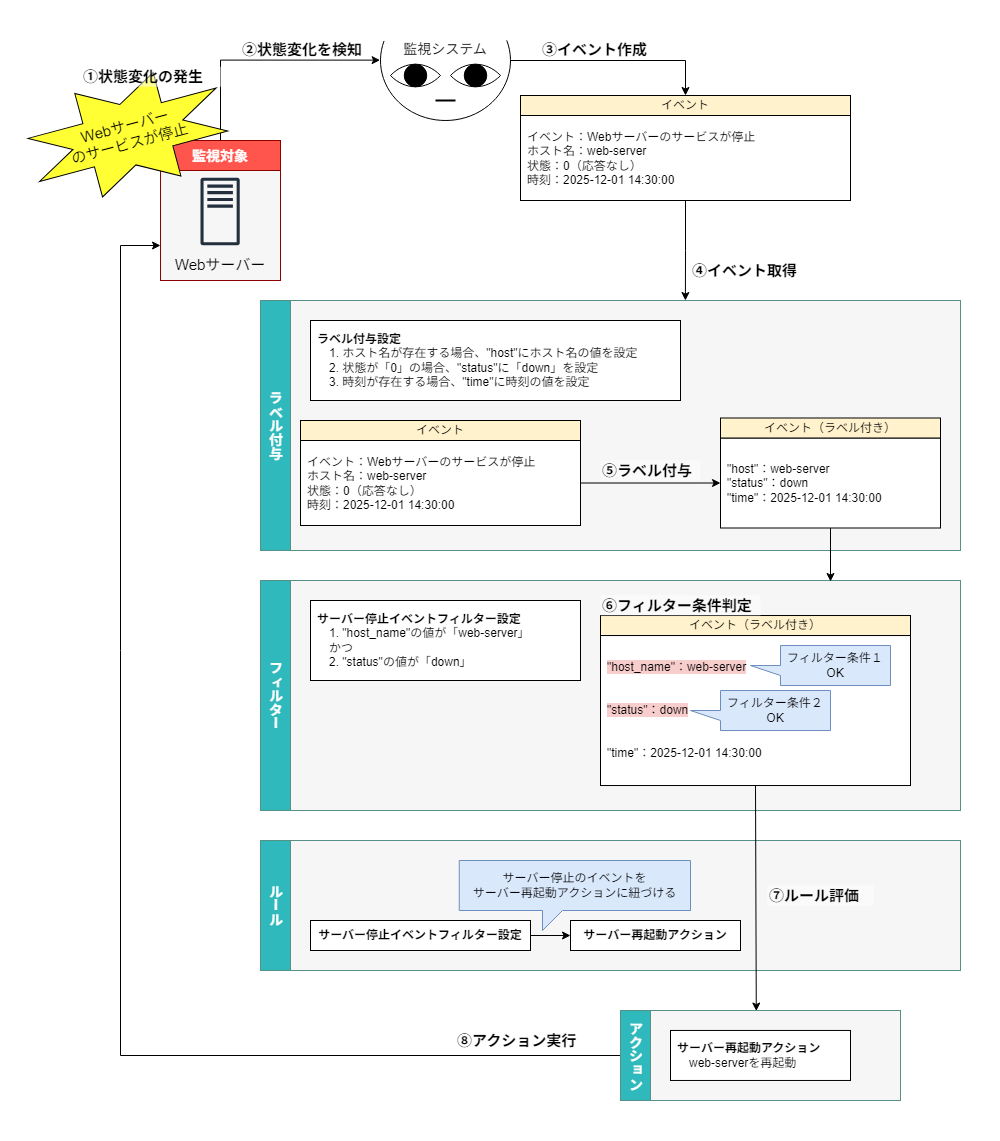

The diagram above was exported from draw.io. Its source (the exported page's mxGraphModel, read from the mxfile embedded in the PNG):
<mxGraphModel dx="1871" dy="1948" grid="1" gridSize="10" guides="1" tooltips="1" connect="1" arrows="1" fold="1" page="1" pageScale="1" pageWidth="827" pageHeight="1169" math="0" shadow="0">
  <root>
    <mxCell id="0" />
    <mxCell id="1" parent="0" />
    <mxCell id="2" value="" style="rounded=0;whiteSpace=wrap;html=1;strokeColor=none;" parent="1" vertex="1">
      <mxGeometry x="-120" y="-39.31" width="1000" height="1119.31" as="geometry" />
    </mxCell>
    <mxCell id="3" value="" style="rounded=0;whiteSpace=wrap;html=1;strokeColor=#579186;fillColor=light-dark(#f6f6f6, #2d2d2d);gradientColor=none;direction=south;" parent="1" vertex="1">
      <mxGeometry x="140" y="780" width="700" height="130" as="geometry" />
    </mxCell>
    <mxCell id="4" value="&lt;span style=&quot;font-size: 14px;&quot;&gt;ルール&lt;/span&gt;" style="rounded=0;whiteSpace=wrap;html=1;fillColor=light-dark(#2fb9bc, #EDEDED);strokeColor=#579186;strokeWidth=1;fontColor=#FFFFFF;fontStyle=1;fontSize=16;direction=south;horizontal=1;textDirection=vertical-lr;" parent="1" vertex="1">
      <mxGeometry x="140" y="780" width="30" height="130" as="geometry" />
    </mxCell>
    <mxCell id="5" style="edgeStyle=orthogonalEdgeStyle;rounded=0;orthogonalLoop=1;jettySize=auto;html=1;exitX=1;exitY=0.5;exitDx=0;exitDy=0;entryX=0;entryY=0.5;entryDx=0;entryDy=0;" parent="1" source="6" target="7" edge="1">
      <mxGeometry relative="1" as="geometry" />
    </mxCell>
    <mxCell id="6" value="&lt;b&gt;サーバー停止イベントフィルター設定&lt;/b&gt;" style="rounded=0;whiteSpace=wrap;html=1;align=center;spacingTop=0;spacing=2;spacingLeft=0;fontSize=12;" parent="1" vertex="1">
      <mxGeometry x="190" y="860" width="220" height="30" as="geometry" />
    </mxCell>
    <mxCell id="7" value="&lt;b&gt;サーバー再起動アクション&lt;/b&gt;" style="rounded=0;whiteSpace=wrap;html=1;align=center;spacingTop=0;spacing=2;spacingLeft=0;" parent="1" vertex="1">
      <mxGeometry x="450" y="860" width="170" height="30" as="geometry" />
    </mxCell>
    <mxCell id="8" value="サーバー停止のイベントを&lt;div&gt;サーバー再起動アクションに紐づける&lt;/div&gt;" style="shape=callout;whiteSpace=wrap;html=1;perimeter=calloutPerimeter;direction=east;base=20;fillColor=#dae8fc;strokeColor=#6c8ebf;size=20;position=0.36;position2=0.36;" parent="1" vertex="1">
      <mxGeometry x="338.75" y="800" width="231.25" height="70" as="geometry" />
    </mxCell>
    <mxCell id="9" value="⑦ルール評価" style="text;html=1;whiteSpace=wrap;strokeColor=none;fillColor=default;align=left;verticalAlign=middle;rounded=0;fontStyle=1;fontSize=15;opacity=50;" parent="1" vertex="1">
      <mxGeometry x="646.87" y="824.98" width="106.25" height="20.04" as="geometry" />
    </mxCell>
    <mxCell id="10" style="edgeStyle=orthogonalEdgeStyle;rounded=0;orthogonalLoop=1;jettySize=auto;html=1;entryX=0.5;entryY=0;entryDx=0;entryDy=0;" parent="1" source="11" target="27" edge="1">
      <mxGeometry relative="1" as="geometry" />
    </mxCell>
    <mxCell id="11" value="" style="verticalLabelPosition=bottom;verticalAlign=top;html=1;shape=mxgraph.basic.arc;startAngle=0.1955219619197109;endAngle=0.802848905659913;fillColor=none;" parent="1" vertex="1">
      <mxGeometry x="260" y="-60" width="130" height="120" as="geometry" />
    </mxCell>
    <mxCell id="12" value="" style="rounded=0;whiteSpace=wrap;html=1;strokeColor=#8D0000;fillColor=light-dark(#f6f6f6, #2d2d2d);" parent="1" vertex="1">
      <mxGeometry x="40" y="80" width="120" height="140" as="geometry" />
    </mxCell>
    <mxCell id="13" value="&lt;font style=&quot;font-size: 14px;&quot;&gt;監視対象&lt;/font&gt;" style="rounded=0;whiteSpace=wrap;html=1;fillColor=light-dark(#ff554d, #ededed);strokeColor=#8D0000;strokeWidth=1;fontColor=#FFFFFF;fontStyle=1;fontSize=16;" parent="1" vertex="1">
      <mxGeometry x="40" y="80" width="120" height="30" as="geometry" />
    </mxCell>
    <mxCell id="14" value="" style="whiteSpace=wrap;html=1;shape=mxgraph.basic.pointed_oval;direction=south;fillColor=default;container=0;" parent="1" vertex="1">
      <mxGeometry x="270" width="50" height="30" as="geometry" />
    </mxCell>
    <mxCell id="15" value="" style="ellipse;whiteSpace=wrap;html=1;aspect=fixed;fillColor=#000000;container=0;" parent="1" vertex="1">
      <mxGeometry x="283.75" y="3.75" width="22.5" height="22.5" as="geometry" />
    </mxCell>
    <mxCell id="16" value="" style="whiteSpace=wrap;html=1;shape=mxgraph.basic.pointed_oval;direction=south;fillColor=default;container=0;" parent="1" vertex="1">
      <mxGeometry x="330" width="50" height="30" as="geometry" />
    </mxCell>
    <mxCell id="17" value="" style="ellipse;whiteSpace=wrap;html=1;aspect=fixed;fillColor=#000000;container=0;" parent="1" vertex="1">
      <mxGeometry x="343.75" y="3.75" width="22.5" height="22.5" as="geometry" />
    </mxCell>
    <mxCell id="18" value="" style="line;strokeWidth=2;html=1;" parent="1" vertex="1">
      <mxGeometry x="315" y="35" width="20" height="10" as="geometry" />
    </mxCell>
    <mxCell id="19" value="監視システム" style="text;html=1;whiteSpace=wrap;strokeColor=none;fillColor=none;align=center;verticalAlign=middle;rounded=0;fontSize=14;" parent="1" vertex="1">
      <mxGeometry x="265" y="-26.25" width="120" height="30" as="geometry" />
    </mxCell>
    <mxCell id="20" value="" style="rounded=0;whiteSpace=wrap;html=1;strokeColor=#579186;fillColor=light-dark(#f6f6f6, #2d2d2d);gradientColor=none;direction=south;" parent="1" vertex="1">
      <mxGeometry x="140" y="240" width="700" height="250" as="geometry" />
    </mxCell>
    <mxCell id="21" value="&lt;span style=&quot;font-size: 14px;&quot;&gt;ラベル付与&lt;/span&gt;" style="rounded=0;whiteSpace=wrap;html=1;fillColor=light-dark(#2fb9bc, #EDEDED);strokeColor=#579186;strokeWidth=1;fontColor=#FFFFFF;fontStyle=1;fontSize=16;direction=south;horizontal=1;textDirection=vertical-lr;" parent="1" vertex="1">
      <mxGeometry x="140" y="240" width="30" height="250" as="geometry" />
    </mxCell>
    <mxCell id="22" value="" style="rounded=0;whiteSpace=wrap;html=1;strokeColor=#579186;fillColor=light-dark(#f6f6f6, #2d2d2d);gradientColor=none;direction=south;" parent="1" vertex="1">
      <mxGeometry x="140" y="520" width="700" height="230" as="geometry" />
    </mxCell>
    <mxCell id="23" value="&lt;span style=&quot;font-size: 14px;&quot;&gt;フィルター&lt;/span&gt;&lt;span style=&quot;color: rgba(0, 0, 0, 0); font-family: monospace; font-size: 0px; font-weight: 400; text-align: start; text-wrap-mode: nowrap;&quot;&gt;%3CmxGraphModel%3E%3Croot%3E%3CmxCell%20id%3D%220%22%2F%3E%3CmxCell%20id%3D%221%22%20parent%3D%220%22%2F%3E%3CmxCell%20id%3D%222%22%20parent%3D%221%22%20style%3D%22rounded%3D0%3BwhiteSpace%3Dwrap%3Bhtml%3D1%3BstrokeColor%3D%23579186%3BfillColor%3Dlight-dark(%23f6f6f6%2C%20%232d2d2d)%3BgradientColor%3Dnone%3Bdirection%3Dsouth%3B%22%20value%3D%22%22%20vertex%3D%221%22%3E%3CmxGeometry%20height%3D%22279%22%20width%3D%22730%22%20x%3D%22360%22%20y%3D%22200%22%20as%3D%22geometry%22%2F%3E%3C%2FmxCell%3E%3CmxCell%20id%3D%223%22%20parent%3D%221%22%20style%3D%22rounded%3D0%3BwhiteSpace%3Dwrap%3Bhtml%3D1%3BfillColor%3Dlight-dark(%232fb9bc%2C%20%23EDEDED)%3BstrokeColor%3D%23579186%3BstrokeWidth%3D1%3BfontColor%3D%23FFFFFF%3BfontStyle%3D1%3BfontSize%3D16%3Bdirection%3Dsouth%3Bhorizontal%3D1%3BtextDirection%3Dvertical-lr%3B%22%20value%3D%22%26lt%3Bspan%20style%3D%26quot%3Bfont-size%3A%2014px%3B%26quot%3B%26gt%3B%E3%83%A9%E3%83%99%E3%83%AB%E4%BB%98%E4%B8%8E%26lt%3B%2Fspan%26gt%3B%22%20vertex%3D%221%22%3E%3CmxGeometry%20height%3D%22279%22%20width%3D%2230%22%20x%3D%22360%22%20y%3D%22200%22%20as%3D%22geometry%22%2F%3E%3C%2FmxCell%3E%3C%2Froot%3E%3C%2FmxGraphModel%3E&lt;/span&gt;" style="rounded=0;whiteSpace=wrap;html=1;fillColor=light-dark(#2fb9bc, #EDEDED);strokeColor=#579186;strokeWidth=1;fontColor=#FFFFFF;fontStyle=1;fontSize=16;direction=south;horizontal=1;textDirection=vertical-lr;" parent="1" vertex="1">
      <mxGeometry x="140" y="520" width="30" height="230" as="geometry" />
    </mxCell>
    <mxCell id="24" value="②状態変化を検知" style="text;html=1;whiteSpace=wrap;strokeColor=none;fillColor=default;align=left;verticalAlign=middle;rounded=0;fontStyle=1;fontSize=15;opacity=50;" parent="1" vertex="1">
      <mxGeometry x="120" y="-21.27" width="130" height="20.04" as="geometry" />
    </mxCell>
    <mxCell id="25" style="edgeStyle=orthogonalEdgeStyle;rounded=0;orthogonalLoop=1;jettySize=auto;html=1;exitX=0.5;exitY=1;exitDx=0;exitDy=0;entryX=0;entryY=0.393;entryDx=0;entryDy=0;entryPerimeter=0;" parent="1" source="26" target="20" edge="1">
      <mxGeometry relative="1" as="geometry" />
    </mxCell>
    <mxCell id="26" value="&lt;div&gt;イベント：Webサーバーのサービスが停止&lt;/div&gt;&lt;div&gt;ホスト名：web-server&lt;/div&gt;&lt;div&gt;状態：0（応答なし）&lt;/div&gt;&lt;div&gt;時刻：2025-12-01 14:30:00&lt;/div&gt;" style="rounded=0;whiteSpace=wrap;html=1;align=left;spacingTop=0;spacing=2;spacingLeft=5;" parent="1" vertex="1">
      <mxGeometry x="400" y="55" width="330" height="85" as="geometry" />
    </mxCell>
    <mxCell id="27" value="&lt;font&gt;イベント&lt;/font&gt;" style="rounded=0;whiteSpace=wrap;html=1;fillColor=#fff2cc;strokeColor=default;fontSize=12;" parent="1" vertex="1">
      <mxGeometry x="400" y="35" width="330" height="20" as="geometry" />
    </mxCell>
    <mxCell id="28" value="③イベント作成" style="text;html=1;whiteSpace=wrap;strokeColor=none;fillColor=default;align=left;verticalAlign=middle;rounded=0;fontStyle=1;fontSize=15;opacity=50;" parent="1" vertex="1">
      <mxGeometry x="420" y="-21" width="120" height="20.04" as="geometry" />
    </mxCell>
    <mxCell id="29" style="edgeStyle=orthogonalEdgeStyle;rounded=0;orthogonalLoop=1;jettySize=auto;html=1;exitX=0.5;exitY=0;exitDx=0;exitDy=0;entryX=-0.003;entryY=0.497;entryDx=0;entryDy=0;entryPerimeter=0;" parent="1" source="13" target="11" edge="1">
      <mxGeometry relative="1" as="geometry" />
    </mxCell>
    <mxCell id="30" value="④イベント取得" style="text;html=1;whiteSpace=wrap;strokeColor=none;fillColor=default;align=left;verticalAlign=middle;rounded=0;fontStyle=1;fontSize=15;opacity=50;" parent="1" vertex="1">
      <mxGeometry x="570" y="200" width="120" height="20.04" as="geometry" />
    </mxCell>
    <mxCell id="31" style="edgeStyle=orthogonalEdgeStyle;rounded=0;orthogonalLoop=1;jettySize=auto;html=1;exitX=0.5;exitY=1;exitDx=0;exitDy=0;" parent="1" source="32" edge="1">
      <mxGeometry relative="1" as="geometry">
        <mxPoint x="710" y="521" as="targetPoint" />
      </mxGeometry>
    </mxCell>
    <mxCell id="32" value="&quot;host&quot;：web-server&lt;div&gt;&quot;status&quot;：down&lt;/div&gt;&lt;div&gt;&quot;time&quot;：2025-12-01 14:30:00&lt;/div&gt;" style="rounded=0;whiteSpace=wrap;html=1;align=left;spacingTop=0;spacing=2;spacingLeft=5;" parent="1" vertex="1">
      <mxGeometry x="600" y="377.5" width="220" height="90" as="geometry" />
    </mxCell>
    <mxCell id="33" value="&lt;font&gt;イベント（ラベル付き）&lt;/font&gt;" style="rounded=0;whiteSpace=wrap;html=1;fillColor=#fff2cc;strokeColor=default;fontSize=12;" parent="1" vertex="1">
      <mxGeometry x="600" y="357.5" width="220" height="20" as="geometry" />
    </mxCell>
    <mxCell id="34" value="" style="sketch=0;outlineConnect=0;fontColor=#232F3E;gradientColor=none;fillColor=#232F3D;strokeColor=none;dashed=0;verticalLabelPosition=bottom;verticalAlign=top;align=center;html=1;fontSize=12;fontStyle=0;aspect=fixed;pointerEvents=1;shape=mxgraph.aws4.traditional_server;" parent="1" vertex="1">
      <mxGeometry x="80" y="117" width="39.23" height="68" as="geometry" />
    </mxCell>
    <mxCell id="35" value="&lt;div&gt;Webサーバー&lt;/div&gt;" style="text;html=1;whiteSpace=wrap;strokeColor=none;fillColor=none;align=center;verticalAlign=middle;rounded=0;fontSize=15;" parent="1" vertex="1">
      <mxGeometry x="40" y="187.14" width="120" height="32.86" as="geometry" />
    </mxCell>
    <mxCell id="36" value="" style="verticalLabelPosition=bottom;verticalAlign=top;html=1;shape=mxgraph.basic.8_point_star;rotation=-15;fillColor=#FFFF33;fontStyle=0" parent="1" vertex="1">
      <mxGeometry x="-90.01" y="20.69" width="194.76" height="107.09" as="geometry" />
    </mxCell>
    <mxCell id="37" value="&lt;div&gt;Webサーバー&lt;/div&gt;のサービスが停止" style="text;html=1;whiteSpace=wrap;strokeColor=none;fillColor=none;align=center;verticalAlign=middle;rounded=0;fontSize=15;rotation=-15;" parent="1" vertex="1">
      <mxGeometry x="-62.63" y="51.33" width="140" height="45.81" as="geometry" />
    </mxCell>
    <mxCell id="38" value="&lt;font&gt;①状態変化の発生&lt;/font&gt;" style="text;html=1;whiteSpace=wrap;strokeColor=none;fillColor=default;align=left;verticalAlign=middle;rounded=0;fontStyle=1;fontSize=15;opacity=50;" parent="1" vertex="1">
      <mxGeometry x="-38.75" y="6.25" width="148.75" height="20" as="geometry" />
    </mxCell>
    <mxCell id="39" value="&lt;b&gt;ラベル付与設定&lt;/b&gt;&lt;div&gt;　1. ホスト名が存在する場合、&quot;host&quot;にホスト名の値を設定&lt;/div&gt;&lt;div&gt;&lt;span style=&quot;background-color: transparent; color: light-dark(rgb(0, 0, 0), rgb(255, 255, 255));&quot;&gt;　2. 状態が「0」の場合、&quot;status&quot;に「down」を設定&lt;/span&gt;&lt;/div&gt;&lt;div&gt;　3. 時刻が存在する場合、&quot;time&quot;に時刻の値を設定&lt;/div&gt;" style="rounded=0;whiteSpace=wrap;html=1;align=left;spacingTop=0;spacing=2;spacingLeft=5;" parent="1" vertex="1">
      <mxGeometry x="190" y="260" width="370" height="80" as="geometry" />
    </mxCell>
    <mxCell id="40" value="&lt;div&gt;イベント：Webサーバーのサービスが停止&lt;/div&gt;&lt;div&gt;ホスト名：web-server&lt;/div&gt;&lt;div&gt;状態：0（応答なし）&lt;/div&gt;&lt;div&gt;時刻：2025-12-01 14:30:00&lt;/div&gt;" style="rounded=0;whiteSpace=wrap;html=1;align=left;spacingTop=0;spacing=2;spacingLeft=5;" parent="1" vertex="1">
      <mxGeometry x="180" y="380" width="280" height="85" as="geometry" />
    </mxCell>
    <mxCell id="41" value="&lt;font&gt;イベント&lt;/font&gt;" style="rounded=0;whiteSpace=wrap;html=1;fillColor=#fff2cc;strokeColor=default;fontSize=12;" parent="1" vertex="1">
      <mxGeometry x="180" y="360" width="280" height="20" as="geometry" />
    </mxCell>
    <mxCell id="42" value="" style="endArrow=classic;html=1;rounded=0;exitX=1;exitY=0.5;exitDx=0;exitDy=0;entryX=0;entryY=0.5;entryDx=0;entryDy=0;" parent="1" source="40" target="32" edge="1">
      <mxGeometry width="50" height="50" relative="1" as="geometry">
        <mxPoint x="630" y="337.5" as="sourcePoint" />
        <mxPoint x="680" y="287.5" as="targetPoint" />
      </mxGeometry>
    </mxCell>
    <mxCell id="43" value="&lt;span style=&quot;background-color: rgb(248, 206, 204);&quot;&gt;&quot;host_name&quot;：web-server&lt;/span&gt;&lt;div&gt;&lt;br&gt;&lt;/div&gt;&lt;div&gt;&lt;br&gt;&lt;/div&gt;&lt;div&gt;&lt;span style=&quot;background-color: rgb(248, 206, 204);&quot;&gt;&quot;status&quot;：down&lt;/span&gt;&lt;/div&gt;&lt;div&gt;&lt;br&gt;&lt;/div&gt;&lt;div&gt;&lt;br&gt;&lt;/div&gt;&lt;div&gt;&quot;time&quot;：2025-12-01 14:30:00&lt;/div&gt;" style="rounded=0;whiteSpace=wrap;html=1;align=left;spacingTop=0;spacing=2;spacingLeft=5;" parent="1" vertex="1">
      <mxGeometry x="480" y="575.02" width="310" height="150" as="geometry" />
    </mxCell>
    <mxCell id="44" value="&lt;font&gt;イベント（ラベル付き）&lt;/font&gt;" style="rounded=0;whiteSpace=wrap;html=1;fillColor=#fff2cc;strokeColor=default;fontSize=12;" parent="1" vertex="1">
      <mxGeometry x="480" y="555.02" width="310" height="20" as="geometry" />
    </mxCell>
    <mxCell id="45" value="&lt;b&gt;サーバー停止イベントフィルター設定&lt;/b&gt;&lt;div&gt;　1. &quot;host_name&quot;の値が「web-server」&lt;/div&gt;&lt;div&gt;　かつ&lt;/div&gt;&lt;div&gt;　2. &quot;status&quot;の値が「down」&lt;/div&gt;" style="rounded=0;whiteSpace=wrap;html=1;align=left;spacingTop=0;spacing=2;spacingLeft=5;" parent="1" vertex="1">
      <mxGeometry x="190" y="540" width="270" height="80" as="geometry" />
    </mxCell>
    <mxCell id="46" value="フィルター条件１&lt;br&gt;OK" style="shape=callout;whiteSpace=wrap;html=1;perimeter=calloutPerimeter;direction=south;base=10;fillColor=#dae8fc;strokeColor=#6c8ebf;" parent="1" vertex="1">
      <mxGeometry x="630" y="585.02" width="140" height="40" as="geometry" />
    </mxCell>
    <mxCell id="47" value="フィルター条件２&lt;br&gt;OK" style="shape=callout;whiteSpace=wrap;html=1;perimeter=calloutPerimeter;direction=south;base=10;fillColor=#dae8fc;strokeColor=#6c8ebf;" parent="1" vertex="1">
      <mxGeometry x="570" y="630.02" width="140" height="40" as="geometry" />
    </mxCell>
    <mxCell id="48" value="" style="rounded=0;whiteSpace=wrap;html=1;strokeColor=#579186;fillColor=light-dark(#f6f6f6, #2d2d2d);gradientColor=none;direction=south;" parent="1" vertex="1">
      <mxGeometry x="500" y="950" width="280" height="90" as="geometry" />
    </mxCell>
    <mxCell id="49" style="edgeStyle=orthogonalEdgeStyle;rounded=0;orthogonalLoop=1;jettySize=auto;html=1;exitX=0.5;exitY=1;exitDx=0;exitDy=0;entryX=0;entryY=0.75;entryDx=0;entryDy=0;" parent="1" source="50" target="12" edge="1">
      <mxGeometry relative="1" as="geometry">
        <Array as="points">
          <mxPoint y="995" />
          <mxPoint y="185" />
        </Array>
        <mxPoint x="50" y="440" as="targetPoint" />
      </mxGeometry>
    </mxCell>
    <mxCell id="50" value="&lt;span style=&quot;font-size: 14px;&quot;&gt;アクション&lt;/span&gt;" style="rounded=0;whiteSpace=wrap;html=1;fillColor=light-dark(#2fb9bc, #EDEDED);strokeColor=#579186;strokeWidth=1;fontColor=#FFFFFF;fontStyle=1;fontSize=16;direction=south;horizontal=1;textDirection=vertical-lr;" parent="1" vertex="1">
      <mxGeometry x="500" y="950" width="30" height="90" as="geometry" />
    </mxCell>
    <mxCell id="51" value="" style="endArrow=classic;html=1;rounded=0;exitX=0.5;exitY=1;exitDx=0;exitDy=0;entryX=0.006;entryY=0.515;entryDx=0;entryDy=0;entryPerimeter=0;" parent="1" source="43" target="48" edge="1">
      <mxGeometry width="50" height="50" relative="1" as="geometry">
        <mxPoint x="650" y="750" as="sourcePoint" />
        <mxPoint x="640" y="950" as="targetPoint" />
      </mxGeometry>
    </mxCell>
    <mxCell id="52" value="&lt;b&gt;サーバー再起動アクション&lt;/b&gt;&lt;div&gt;　web-serverを再起動&lt;/div&gt;" style="rounded=0;whiteSpace=wrap;html=1;align=left;spacingTop=0;spacing=2;spacingLeft=5;" parent="1" vertex="1">
      <mxGeometry x="550" y="969.96" width="180" height="50" as="geometry" />
    </mxCell>
    <mxCell id="53" value="⑤ラベル付与" style="text;html=1;whiteSpace=wrap;strokeColor=none;fillColor=default;align=left;verticalAlign=middle;rounded=0;fontStyle=1;fontSize=15;opacity=50;" parent="1" vertex="1">
      <mxGeometry x="480" y="400" width="100" height="20.04" as="geometry" />
    </mxCell>
    <mxCell id="54" value="⑥フィルター条件判定" style="text;html=1;whiteSpace=wrap;strokeColor=none;fillColor=default;align=left;verticalAlign=middle;rounded=0;fontStyle=1;fontSize=15;opacity=50;" parent="1" vertex="1">
      <mxGeometry x="480" y="534.98" width="160" height="20.04" as="geometry" />
    </mxCell>
    <mxCell id="55" value="⑧アクション実行" style="text;html=1;whiteSpace=wrap;strokeColor=none;fillColor=default;align=left;verticalAlign=middle;rounded=0;fontStyle=1;fontSize=15;opacity=50;" parent="1" vertex="1">
      <mxGeometry x="335" y="969.96" width="123.13" height="20.04" as="geometry" />
    </mxCell>
  </root>
</mxGraphModel>